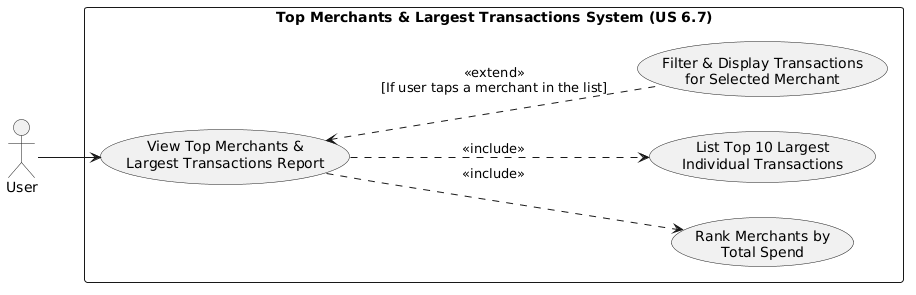

The diagram above was rendered by PlantUML. Its source (embedded in the PNG):
@startuml
left to right direction

actor "User" as U

rectangle "Top Merchants & Largest Transactions System (US 6.7)" {
  usecase "View Top Merchants &\nLargest Transactions Report" as UC1
  usecase "Rank Merchants by\nTotal Spend" as UC2
  usecase "List Top 10 Largest\nIndividual Transactions" as UC3
  usecase "Filter & Display Transactions\nfor Selected Merchant" as UC4
}

U --> UC1
UC1 ..> UC2 : <<include>>
UC1 ..> UC3 : <<include>>
UC1 <.. UC4 : <<extend>>\n[If user taps a merchant in the list]
@enduml